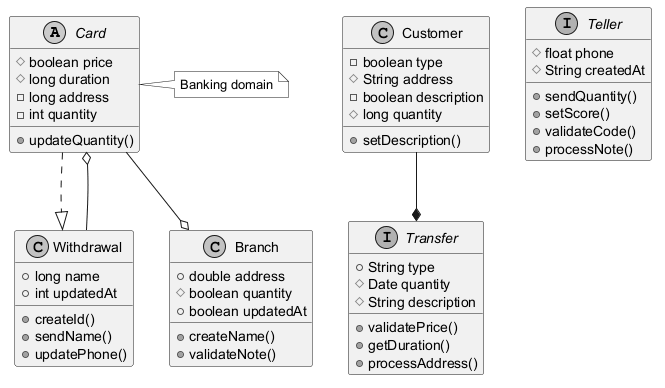

The diagram above was rendered by PlantUML. Its source (embedded in the PNG):
@startuml
skinparam monochrome true
abstract class Card {
  #boolean price
  #long duration
  -long address
  -int quantity
  +updateQuantity()
}
class Withdrawal {
  +long name
  +int updatedAt
  +createId()
  +sendName()
  +updatePhone()
}
class Customer {
  -boolean type
  #String address
  -boolean description
  #long quantity
  +setDescription()
}
interface Transfer {
  +String type
  #Date quantity
  #String description
  +validatePrice()
  +getDuration()
  +processAddress()
}
class Branch {
  +double address
  #boolean quantity
  +boolean updatedAt
  +createName()
  +validateNote()
}
interface Teller {
  #float phone
  #String createdAt
  +sendQuantity()
  +setScore()
  +validateCode()
  +processNote()
}
Card ..|> Withdrawal
Withdrawal --o Card
Customer --* Transfer
Card --o Branch
note right of Card : Banking domain
@enduml